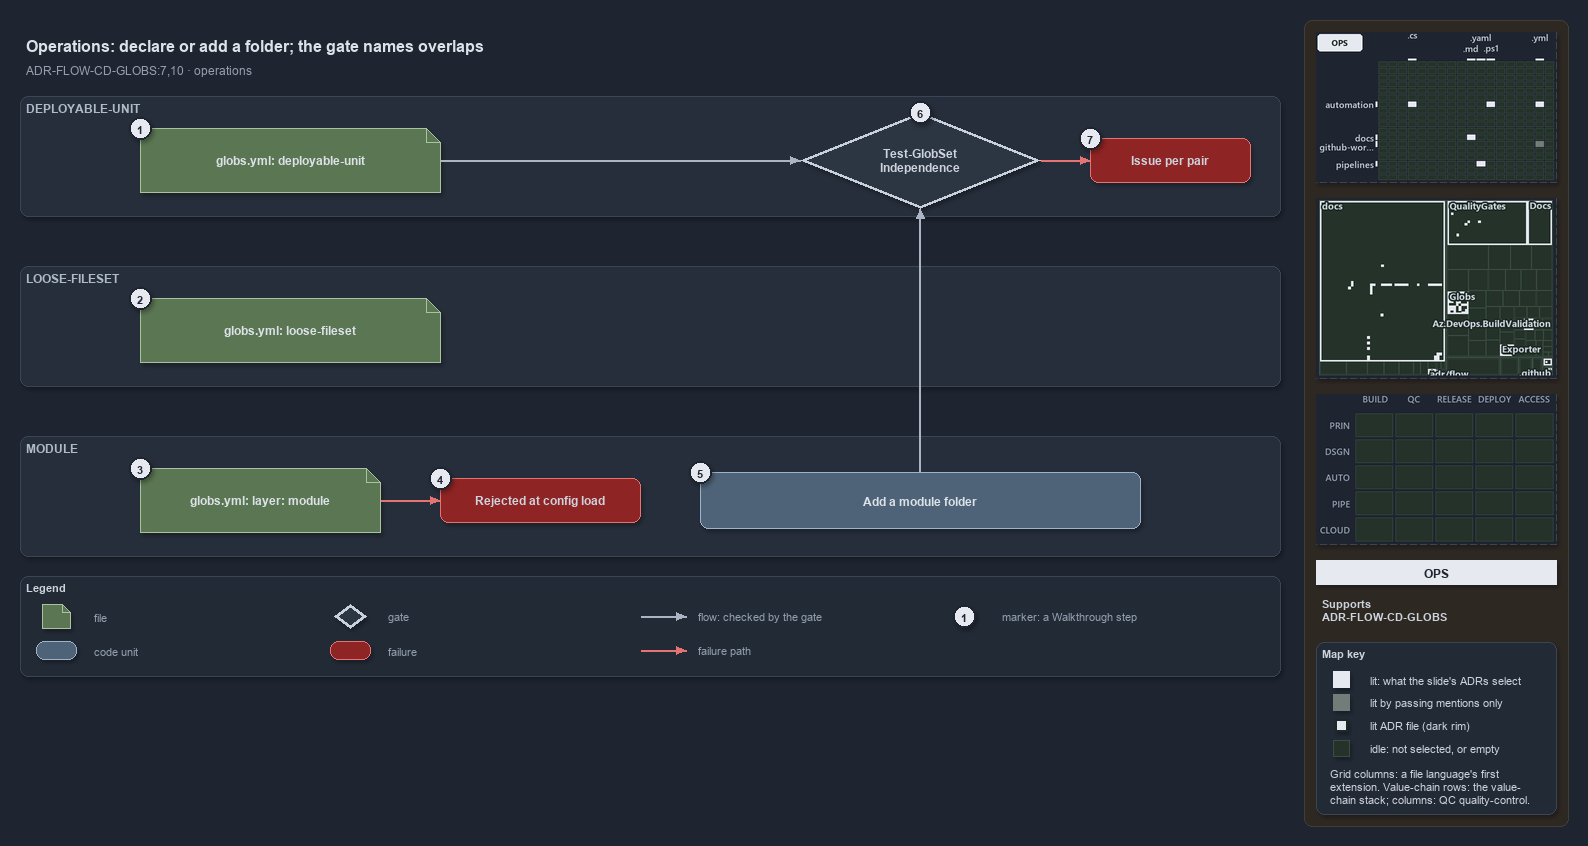

The diagram above was exported from draw.io. Its source (the exported page's mxGraphModel, read from the mxfile embedded in the PNG):
<mxGraphModel dx="1024" dy="768" grid="0" gridSize="10" guides="1" tooltips="1" connect="1" arrows="1" fold="1" page="1" pageScale="1" pageWidth="1572" pageHeight="700" background="#1E2430" math="0" shadow="1">
  <root>
    <mxCell id="0" />
    <mxCell id="1" parent="0" />
    <mxCell id="sidebar-bg" value="" style="rounded=1;arcSize=2;html=1;fillColor=#2E2823;strokeColor=#453C33;shadow=0;" vertex="1" parent="1">
      <mxGeometry x="1304" y="4" width="264" height="806" as="geometry" />
    </mxCell>
    <mxCell id="title" value="Operations: declare or add a folder; the gate names overlaps" style="text;html=1;align=left;verticalAlign=middle;fontSize=16;fontStyle=1;fontColor=#DDE2E9;" vertex="1" parent="1">
      <mxGeometry x="20" y="14" width="1260" height="30" as="geometry" />
    </mxCell>
    <mxCell id="subtitle" value="ADR-FLOW-CD-GLOBS:7,10 &amp;#183; operations" style="text;html=1;align=left;verticalAlign=middle;fontSize=12;fontColor=#949FAE;" vertex="1" parent="1">
      <mxGeometry x="20" y="44" width="1240" height="20" as="geometry" />
    </mxCell>
    <mxCell id="band-du" value="DEPLOYABLE-UNIT" style="rounded=1;html=1;arcSize=3;fillColor=#262E3B;strokeColor=#3A4555;verticalAlign=top;align=left;spacingLeft=8;fontStyle=1;fontSize=12;fontColor=#B0BAC7;" vertex="1" parent="1">
      <mxGeometry x="20" y="80" width="1260" height="120" as="geometry" />
    </mxCell>
    <mxCell id="band-loose" value="LOOSE-FILESET" style="rounded=1;html=1;arcSize=3;fillColor=#262E3B;strokeColor=#3A4555;verticalAlign=top;align=left;spacingLeft=8;fontStyle=1;fontSize=12;fontColor=#B0BAC7;" vertex="1" parent="1">
      <mxGeometry x="20" y="250" width="1260" height="120" as="geometry" />
    </mxCell>
    <mxCell id="band-module" value="MODULE" style="rounded=1;html=1;arcSize=3;fillColor=#262E3B;strokeColor=#3A4555;verticalAlign=top;align=left;spacingLeft=8;fontStyle=1;fontSize=12;fontColor=#B0BAC7;" vertex="1" parent="1">
      <mxGeometry x="20" y="420" width="1260" height="120" as="geometry" />
    </mxCell>
    <mxCell id="file-du" value="&lt;b&gt;globs.yml: deployable-unit&lt;/b&gt;" style="shape=note;size=14;whiteSpace=wrap;html=1;fillColor=#5B7653;strokeColor=#A9C29F;fontColor=#DDE2E9;fontSize=12;" vertex="1" parent="1">
      <mxGeometry x="140" y="112" width="300" height="64" as="geometry" />
    </mxCell>
    <mxCell id="gate-run" value="&lt;b&gt;Test-GlobSet&lt;br&gt;Independence&lt;/b&gt;" style="rhombus;whiteSpace=wrap;html=1;fillColor=#2C3542;strokeColor=#C7D0DB;strokeWidth=3;fontSize=12;fontColor=#CDD3DC;" vertex="1" parent="1">
      <mxGeometry x="800" y="96" width="240" height="96" as="geometry" />
    </mxCell>
    <mxCell id="p-edge-du-gate-a" value="" style="text;html=1;strokeColor=none;fillColor=none;" vertex="1" parent="1">
      <mxGeometry x="440" y="144" width="1" height="1" as="geometry" />
    </mxCell>
    <mxCell id="p-edge-du-gate-b" value="" style="text;html=1;strokeColor=none;fillColor=none;" vertex="1" parent="1">
      <mxGeometry x="800" y="144" width="1" height="1" as="geometry" />
    </mxCell>
    <mxCell id="edge-du-gate" value="" style="edgeStyle=orthogonalEdgeStyle;rounded=1;html=1;fontSize=10;endArrow=block;strokeColor=#AAB4C3;fontColor=#CDD3DC;shadow=0;" edge="1" parent="1" source="p-edge-du-gate-a" target="p-edge-du-gate-b">
      <mxGeometry relative="1" as="geometry" />
    </mxCell>
    <mxCell id="fail-pair" value="&lt;b&gt;Issue per pair&lt;/b&gt;" style="rounded=1;whiteSpace=wrap;html=1;arcSize=20;fillColor=#8E2424;strokeColor=#E57373;fontSize=12;" vertex="1" parent="1">
      <mxGeometry x="1090" y="122" width="160" height="44" as="geometry" />
    </mxCell>
    <mxCell id="p-edge-gate-fail-a" value="" style="text;html=1;strokeColor=none;fillColor=none;" vertex="1" parent="1">
      <mxGeometry x="1040" y="144" width="1" height="1" as="geometry" />
    </mxCell>
    <mxCell id="p-edge-gate-fail-b" value="" style="text;html=1;strokeColor=none;fillColor=none;" vertex="1" parent="1">
      <mxGeometry x="1090" y="144" width="1" height="1" as="geometry" />
    </mxCell>
    <mxCell id="edge-gate-fail" value="" style="edgeStyle=orthogonalEdgeStyle;rounded=1;html=1;fontSize=10;endArrow=block;strokeColor=#E57373;fontColor=#CDD3DC;shadow=0;" edge="1" parent="1" source="p-edge-gate-fail-a" target="p-edge-gate-fail-b">
      <mxGeometry relative="1" as="geometry" />
    </mxCell>
    <mxCell id="file-loose" value="&lt;b&gt;globs.yml: loose-fileset&lt;/b&gt;" style="shape=note;size=14;whiteSpace=wrap;html=1;fillColor=#5B7653;strokeColor=#A9C29F;fontColor=#DDE2E9;fontSize=12;" vertex="1" parent="1">
      <mxGeometry x="140" y="282" width="300" height="64" as="geometry" />
    </mxCell>
    <mxCell id="file-module" value="&lt;b&gt;globs.yml: layer: module&lt;/b&gt;" style="shape=note;size=14;whiteSpace=wrap;html=1;fillColor=#5B7653;strokeColor=#A9C29F;fontColor=#DDE2E9;fontSize=12;" vertex="1" parent="1">
      <mxGeometry x="140" y="452" width="240" height="64" as="geometry" />
    </mxCell>
    <mxCell id="fail-module" value="&lt;b&gt;Rejected at config load&lt;/b&gt;" style="rounded=1;whiteSpace=wrap;html=1;arcSize=20;fillColor=#8E2424;strokeColor=#E57373;fontSize=12;" vertex="1" parent="1">
      <mxGeometry x="440" y="462" width="200" height="44" as="geometry" />
    </mxCell>
    <mxCell id="p-edge-module-fail-a" value="" style="text;html=1;strokeColor=none;fillColor=none;" vertex="1" parent="1">
      <mxGeometry x="380" y="484" width="1" height="1" as="geometry" />
    </mxCell>
    <mxCell id="p-edge-module-fail-b" value="" style="text;html=1;strokeColor=none;fillColor=none;" vertex="1" parent="1">
      <mxGeometry x="440" y="484" width="1" height="1" as="geometry" />
    </mxCell>
    <mxCell id="edge-module-fail" value="" style="edgeStyle=orthogonalEdgeStyle;rounded=1;html=1;fontSize=10;endArrow=block;strokeColor=#E57373;fontColor=#CDD3DC;shadow=0;" edge="1" parent="1" source="p-edge-module-fail-a" target="p-edge-module-fail-b">
      <mxGeometry relative="1" as="geometry" />
    </mxCell>
    <mxCell id="unit-folder" value="&lt;b&gt;Add a module folder&lt;/b&gt;" style="rounded=1;whiteSpace=wrap;html=1;arcSize=20;fillColor=#4E6378;strokeColor=#9FB3C8;fontColor=#DDE2E9;fontSize=12;" vertex="1" parent="1">
      <mxGeometry x="700" y="456" width="440" height="56" as="geometry" />
    </mxCell>
    <mxCell id="p-edge-folder-gate-a" value="" style="text;html=1;strokeColor=none;fillColor=none;" vertex="1" parent="1">
      <mxGeometry x="920" y="456" width="1" height="1" as="geometry" />
    </mxCell>
    <mxCell id="p-edge-folder-gate-b" value="" style="text;html=1;strokeColor=none;fillColor=none;" vertex="1" parent="1">
      <mxGeometry x="920" y="192" width="1" height="1" as="geometry" />
    </mxCell>
    <mxCell id="edge-folder-gate" value="" style="edgeStyle=orthogonalEdgeStyle;rounded=1;html=1;fontSize=10;endArrow=block;strokeColor=#AAB4C3;fontColor=#CDD3DC;shadow=0;" edge="1" parent="1" source="p-edge-folder-gate-a" target="p-edge-folder-gate-b">
      <mxGeometry relative="1" as="geometry" />
    </mxCell>
    <mxCell id="mark-1" value="1" style="ellipse;html=1;fillColor=#E6EAF0;strokeColor=#1E2430;strokeWidth=2;fontColor=#1E2430;fontStyle=1;fontSize=11;" vertex="1" parent="1">
      <mxGeometry x="129" y="101" width="22" height="22" as="geometry" />
    </mxCell>
    <mxCell id="mark-2" value="2" style="ellipse;html=1;fillColor=#E6EAF0;strokeColor=#1E2430;strokeWidth=2;fontColor=#1E2430;fontStyle=1;fontSize=11;" vertex="1" parent="1">
      <mxGeometry x="129" y="271" width="22" height="22" as="geometry" />
    </mxCell>
    <mxCell id="mark-3" value="3" style="ellipse;html=1;fillColor=#E6EAF0;strokeColor=#1E2430;strokeWidth=2;fontColor=#1E2430;fontStyle=1;fontSize=11;" vertex="1" parent="1">
      <mxGeometry x="129" y="441" width="22" height="22" as="geometry" />
    </mxCell>
    <mxCell id="mark-4" value="4" style="ellipse;html=1;fillColor=#E6EAF0;strokeColor=#1E2430;strokeWidth=2;fontColor=#1E2430;fontStyle=1;fontSize=11;" vertex="1" parent="1">
      <mxGeometry x="429" y="451" width="22" height="22" as="geometry" />
    </mxCell>
    <mxCell id="mark-5" value="5" style="ellipse;html=1;fillColor=#E6EAF0;strokeColor=#1E2430;strokeWidth=2;fontColor=#1E2430;fontStyle=1;fontSize=11;" vertex="1" parent="1">
      <mxGeometry x="689" y="445" width="22" height="22" as="geometry" />
    </mxCell>
    <mxCell id="mark-6" value="6" style="ellipse;html=1;fillColor=#E6EAF0;strokeColor=#1E2430;strokeWidth=2;fontColor=#1E2430;fontStyle=1;fontSize=11;" vertex="1" parent="1">
      <mxGeometry x="909" y="85" width="22" height="22" as="geometry" />
    </mxCell>
    <mxCell id="mark-7" value="7" style="ellipse;html=1;fillColor=#E6EAF0;strokeColor=#1E2430;strokeWidth=2;fontColor=#1E2430;fontStyle=1;fontSize=11;" vertex="1" parent="1">
      <mxGeometry x="1079" y="111" width="22" height="22" as="geometry" />
    </mxCell>
    <mxCell id="legend" value="&lt;b&gt;Legend&lt;/b&gt;" style="rounded=1;whiteSpace=wrap;html=1;arcSize=6;fillColor=#222A36;strokeColor=#3A4555;align=left;verticalAlign=top;spacing=8;fontSize=11;fontColor=#CDD3DC;" vertex="1" parent="1">
      <mxGeometry x="20" y="560" width="1260" height="100" as="geometry" />
    </mxCell>
    <mxCell id="legend-0" value="" style="shape=note;size=14;whiteSpace=wrap;html=1;fillColor=#5B7653;strokeColor=#A9C29F;fontColor=#DDE2E9;fontSize=12;" vertex="1" parent="1">
      <mxGeometry x="42" y="588" width="28" height="24" as="geometry" />
    </mxCell>
    <mxCell id="legend-0-text" value="file" style="text;html=1;align=left;verticalAlign=middle;fontSize=11;fontColor=#949FAE;" vertex="1" parent="1">
      <mxGeometry x="88" y="590" width="230" height="20" as="geometry" />
    </mxCell>
    <mxCell id="legend-1" value="" style="rounded=1;whiteSpace=wrap;html=1;arcSize=20;fillColor=#4E6378;strokeColor=#9FB3C8;fontColor=#DDE2E9;fontSize=12;" vertex="1" parent="1">
      <mxGeometry x="36" y="625" width="40" height="18" as="geometry" />
    </mxCell>
    <mxCell id="legend-1-text" value="code unit" style="text;html=1;align=left;verticalAlign=middle;fontSize=11;fontColor=#949FAE;" vertex="1" parent="1">
      <mxGeometry x="88" y="624" width="230" height="20" as="geometry" />
    </mxCell>
    <mxCell id="legend-2" value="" style="rhombus;whiteSpace=wrap;html=1;fillColor=#2C3542;strokeColor=#C7D0DB;strokeWidth=3;fontSize=12;fontColor=#CDD3DC;" vertex="1" parent="1">
      <mxGeometry x="334" y="588" width="32" height="24" as="geometry" />
    </mxCell>
    <mxCell id="legend-2-text" value="gate" style="text;html=1;align=left;verticalAlign=middle;fontSize=11;fontColor=#949FAE;" vertex="1" parent="1">
      <mxGeometry x="382" y="590" width="230" height="20" as="geometry" />
    </mxCell>
    <mxCell id="legend-3" value="" style="rounded=1;whiteSpace=wrap;html=1;arcSize=20;fillColor=#8E2424;strokeColor=#E57373;fontSize=12;" vertex="1" parent="1">
      <mxGeometry x="330" y="625" width="40" height="18" as="geometry" />
    </mxCell>
    <mxCell id="legend-3-text" value="failure" style="text;html=1;align=left;verticalAlign=middle;fontSize=11;fontColor=#949FAE;" vertex="1" parent="1">
      <mxGeometry x="382" y="624" width="230" height="20" as="geometry" />
    </mxCell>
    <mxCell id="legend-4-a" value="" style="text;html=1;strokeColor=none;fillColor=none;" vertex="1" parent="1">
      <mxGeometry x="640" y="600" width="1" height="1" as="geometry" />
    </mxCell>
    <mxCell id="legend-4-b" value="" style="text;html=1;strokeColor=none;fillColor=none;" vertex="1" parent="1">
      <mxGeometry x="686" y="600" width="1" height="1" as="geometry" />
    </mxCell>
    <mxCell id="legend-4" value="" style="edgeStyle=orthogonalEdgeStyle;rounded=1;html=1;fontSize=10;endArrow=block;strokeColor=#AAB4C3;fontColor=#CDD3DC;shadow=0;" edge="1" parent="1" source="legend-4-a" target="legend-4-b">
      <mxGeometry relative="1" as="geometry" />
    </mxCell>
    <mxCell id="legend-4-text" value="flow: checked by the gate" style="text;html=1;align=left;verticalAlign=middle;fontSize=11;fontColor=#949FAE;" vertex="1" parent="1">
      <mxGeometry x="692" y="590" width="230" height="20" as="geometry" />
    </mxCell>
    <mxCell id="legend-5-a" value="" style="text;html=1;strokeColor=none;fillColor=none;" vertex="1" parent="1">
      <mxGeometry x="640" y="634" width="1" height="1" as="geometry" />
    </mxCell>
    <mxCell id="legend-5-b" value="" style="text;html=1;strokeColor=none;fillColor=none;" vertex="1" parent="1">
      <mxGeometry x="686" y="634" width="1" height="1" as="geometry" />
    </mxCell>
    <mxCell id="legend-5" value="" style="edgeStyle=orthogonalEdgeStyle;rounded=1;html=1;fontSize=10;endArrow=block;strokeColor=#E57373;fontColor=#CDD3DC;shadow=0;" edge="1" parent="1" source="legend-5-a" target="legend-5-b">
      <mxGeometry relative="1" as="geometry" />
    </mxCell>
    <mxCell id="legend-5-text" value="failure path" style="text;html=1;align=left;verticalAlign=middle;fontSize=11;fontColor=#949FAE;" vertex="1" parent="1">
      <mxGeometry x="692" y="624" width="230" height="20" as="geometry" />
    </mxCell>
    <mxCell id="legend-6" value="1" style="ellipse;html=1;fillColor=#E6EAF0;strokeColor=#1E2430;strokeWidth=2;fontColor=#1E2430;fontStyle=1;fontSize=11;" vertex="1" parent="1">
      <mxGeometry x="953" y="589" width="22" height="22" as="geometry" />
    </mxCell>
    <mxCell id="legend-6-text" value="marker: a Walkthrough step" style="text;html=1;align=left;verticalAlign=middle;fontSize=11;fontColor=#949FAE;" vertex="1" parent="1">
      <mxGeometry x="996" y="590" width="230" height="20" as="geometry" />
    </mxCell>
    <mxCell id="minimap-grid" value="" style="shape=image;html=1;imageAspect=0;aspect=fixed;verticalLabelPosition=bottom;strokeColor=#3A4555;dashed=1;fillColor=#222A36;image=data:image/png,(base64 omitted: 12860 chars);" vertex="1" parent="1">
      <mxGeometry x="1316" y="16" width="240" height="150" as="geometry" />
    </mxCell>
    <mxCell id="minimap-tree" value="" style="shape=image;html=1;imageAspect=0;aspect=fixed;verticalLabelPosition=bottom;strokeColor=#3A4555;dashed=1;fillColor=#222A36;image=data:image/png,(base64 omitted: 24644 chars);" vertex="1" parent="1">
      <mxGeometry x="1316" y="182" width="240" height="180" as="geometry" />
    </mxCell>
    <mxCell id="minimap-chain" value="" style="shape=image;html=1;imageAspect=0;aspect=fixed;verticalLabelPosition=bottom;strokeColor=#3A4555;dashed=1;fillColor=#222A36;image=data:image/png,(base64 omitted: 11912 chars);" vertex="1" parent="1">
      <mxGeometry x="1316" y="378" width="240" height="150" as="geometry" />
    </mxCell>
    <mxCell id="lens-badge" value="OPS" style="rounded=0;whiteSpace=wrap;html=1;align=center;verticalAlign=middle;fontSize=12;fontStyle=1;fontColor=#1E2430;fillColor=#E6EAF0;strokeColor=none;" vertex="1" parent="1">
      <mxGeometry x="1316" y="544" width="240" height="24" as="geometry" />
    </mxCell>
    <mxCell id="supports" value="&lt;b&gt;Supports&lt;/b&gt;&lt;br&gt;ADR-FLOW-CD-GLOBS" style="text;html=1;whiteSpace=wrap;align=left;verticalAlign=top;fontSize=11;fontColor=#CDD3DC;" vertex="1" parent="1">
      <mxGeometry x="1316" y="576" width="240" height="38" as="geometry" />
    </mxCell>
    <mxCell id="mapkey" value="&lt;b&gt;Map key&lt;/b&gt;" style="rounded=1;arcSize=6;whiteSpace=wrap;html=1;align=left;verticalAlign=top;fontSize=11;fontColor=#CDD3DC;fillColor=#222A36;strokeColor=#3A4555;spacingLeft=8;spacingTop=2;" vertex="1" parent="1">
      <mxGeometry x="1316" y="626" width="240" height="172" as="geometry" />
    </mxCell>
    <mxCell id="mapkey-lit" value="" style="rounded=0;html=1;fillColor=#E6EAF0;strokeColor=#E6EAF0;" vertex="1" parent="1">
      <mxGeometry x="1333.0" y="655.0" width="16" height="16" as="geometry" />
    </mxCell>
    <mxCell id="mapkey-lit-text" value="lit: what the slide's ADRs select" style="text;html=1;align=left;verticalAlign=middle;fontSize=11;fontColor=#CDD3DC;" vertex="1" parent="1">
      <mxGeometry x="1364" y="653" width="184" height="20" as="geometry" />
    </mxCell>
    <mxCell id="mapkey-touched" value="" style="rounded=0;html=1;fillColor=#727C79;strokeColor=#727C79;" vertex="1" parent="1">
      <mxGeometry x="1333.0" y="678.0" width="16" height="16" as="geometry" />
    </mxCell>
    <mxCell id="mapkey-touched-text" value="lit by passing mentions only" style="text;html=1;align=left;verticalAlign=middle;fontSize=11;fontColor=#CDD3DC;" vertex="1" parent="1">
      <mxGeometry x="1364" y="676" width="184" height="20" as="geometry" />
    </mxCell>
    <mxCell id="mapkey-adr" value="" style="rounded=0;html=1;fillColor=#E6EAF0;strokeColor=#1C2A24;strokeWidth=2;" vertex="1" parent="1">
      <mxGeometry x="1335.0" y="703.0" width="12" height="12" as="geometry" />
    </mxCell>
    <mxCell id="mapkey-adr-text" value="lit ADR file (dark rim)" style="text;html=1;align=left;verticalAlign=middle;fontSize=11;fontColor=#CDD3DC;" vertex="1" parent="1">
      <mxGeometry x="1364" y="699" width="184" height="20" as="geometry" />
    </mxCell>
    <mxCell id="mapkey-idle" value="" style="rounded=0;html=1;fillColor=#243229;strokeColor=#3B4D43;" vertex="1" parent="1">
      <mxGeometry x="1333.0" y="724.0" width="16" height="16" as="geometry" />
    </mxCell>
    <mxCell id="mapkey-idle-text" value="idle: not selected, or empty" style="text;html=1;align=left;verticalAlign=middle;fontSize=11;fontColor=#CDD3DC;" vertex="1" parent="1">
      <mxGeometry x="1364" y="722" width="184" height="20" as="geometry" />
    </mxCell>
    <mxCell id="mapkey-codes" value="Grid columns: a file language's first&lt;br&gt;extension. Value-chain rows: the value-&lt;br&gt;chain stack; columns: QC quality-control." style="text;html=1;align=left;verticalAlign=top;whiteSpace=wrap;fontSize=11;fontColor=#CDD3DC;" vertex="1" parent="1">
      <mxGeometry x="1324" y="746" width="224" height="46" as="geometry" />
    </mxCell>
  </root>
</mxGraphModel>